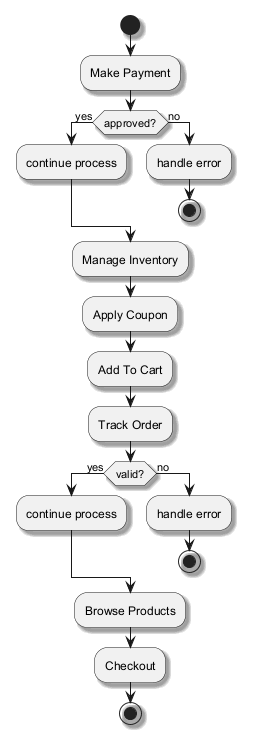

The diagram above was rendered by PlantUML. Its source (embedded in the PNG):
@startuml
skinparam monochrome true
skinparam shadowing true
start
:Make Payment;
if (approved?) then (yes)
:continue process;
else (no)
:handle error;
stop
endif
:Manage Inventory;
:Apply Coupon;
:Add To Cart;
:Track Order;
if (valid?) then (yes)
:continue process;
else (no)
:handle error;
stop
endif
:Browse Products;
:Checkout;
stop
@enduml